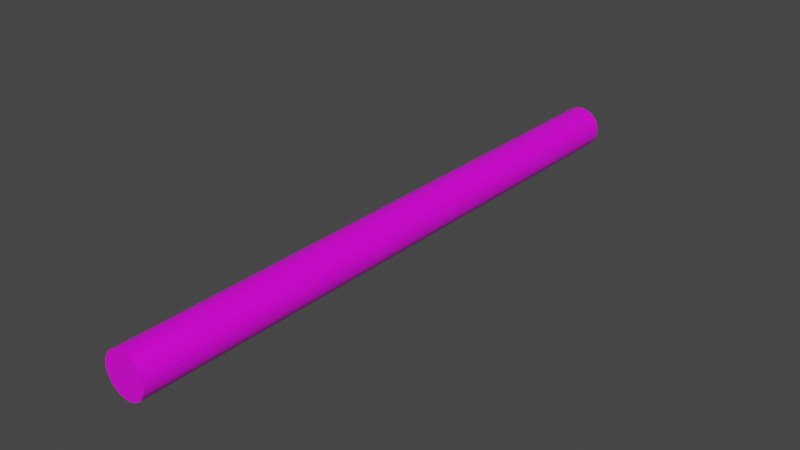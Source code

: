 # Source: metal_rod.blend  (saved by Blender 2.82.7; exported with 4.5.12 LTS)
import bpy
from mathutils import Matrix  # noqa: F401  (used for matrix-valued properties, if any)

bpy.ops.wm.read_factory_settings(use_empty=True)
scene = bpy.context.scene
scene.name = 'Scene'

# ---- collections
col_collection = bpy.data.collections.new('Collection'); scene.collection.children.link(col_collection)

# ---- images (referenced by path relative to the original .blend; pixels are not part of the script)
import os
ASSET_DIR = os.environ.get("B2B_ASSET_DIR", "")  # directory of the original .blend (textures are referenced by path, not embedded)
HERE = os.path.dirname(os.path.abspath(__file__))  # packed textures are extracted next to this script under _unpacked/

def load_image(name, relpath, width, height, colorspace="sRGB"):
    """Load a texture the original file referenced (path relative to the .blend, or extracted next to this script)."""
    p = next((c for c in (os.path.join(HERE, relpath), os.path.join(ASSET_DIR, relpath)) if relpath and os.path.exists(c)), "")
    if p:
        img = bpy.data.images.load(p, check_existing=True)
        img.name = name
    else:  # same state as the original file: an image datablock whose file is absent (Cycles renders it pink)
        img = bpy.data.images.new(name, width, height)
        img.source = "FILE"
        img.filepath = "//" + (relpath or name)
    img.colorspace_settings.name = colorspace
    return img
img_palette_png = load_image('palette.png', 'palette.png', 1024, 1024, 'sRGB')

# ---- materials (node trees are filled in below, after node groups)
mat_material = bpy.data.materials.new('Material')
mat_material.alpha_threshold = 0.0
mat_material.use_transparent_shadow = False
mat_material.line_color = (0.0, 0.0, 0.0, 1.0)

# ---- material node trees
mat_material.use_nodes = True; mat_material.node_tree.nodes.clear()
_N = mat_material.node_tree.nodes; _L = mat_material.node_tree.links
n0 = _N.new('ShaderNodeOutputMaterial'); n0.name = 'Material Output'; n0.location = (300, 300)
n1 = _N.new('ShaderNodeBsdfPrincipled'); n1.name = 'Principled BSDF'; n1.location = (10, 300)
n1.distribution = 'GGX'
n1.subsurface_method = 'BURLEY'
n1.inputs[2].default_value = 0.4
n1.inputs[3].default_value = 1.45
n1.inputs[27].default_value = (0.0, 0.0, 0.0, 1.0)
n1.inputs[28].default_value = 1.0
n2 = _N.new('ShaderNodeTexImage'); n2.name = 'Image Texture'; n2.location = (-513, 220)
n2.image = img_palette_png
n2.interpolation = 'Closest'
_L.new(n1.outputs[0], n0.inputs[0])
_L.new(n2.outputs[0], n1.inputs[0])
n0.is_active_output = True

# ---- world
world_world = bpy.data.worlds.new('World'); scene.world = world_world
world_world.use_nodes = True; world_world.node_tree.nodes.clear()
_N = world_world.node_tree.nodes; _L = world_world.node_tree.links
n0 = _N.new('ShaderNodeOutputWorld'); n0.name = 'World Output'; n0.location = (300, 300)
n1 = _N.new('ShaderNodeBackground'); n1.name = 'Background'; n1.location = (10, 300)
n1.inputs[0].default_value = (0.05088, 0.05088, 0.05088, 1.0)
_L.new(n1.outputs[0], n0.inputs[0])
n0.is_active_output = True
world_world.color = (0.05088, 0.05088, 0.05088)
world_world.use_sun_shadow = False
world_world.sun_shadow_jitter_overblur = 0.0

# ---- meshes
me_cylinder = bpy.data.meshes.new('Cylinder')
me_cylinder.from_pydata([(0.0, 1.0, -1.0), (0.0, 1.0, 1.0), (0.1951, 0.9808, -1.0), (0.1951, 0.9808, 1.0), (0.3827, 0.9239, -1.0), (0.3827, 0.9239, 1.0), (0.5556, 0.8315, -1.0), (0.5556, 0.8315, 1.0), (0.7071, 0.7071, -1.0), (0.7071, 0.7071, 1.0), (0.8315, 0.5556, -1.0), (0.8315, 0.5556, 1.0), (0.9239, 0.3827, -1.0), (0.9239, 0.3827, 1.0), (0.9808, 0.1951, -1.0), (0.9808, 0.1951, 1.0), (1.0, 7.55e-08, -1.0), (1.0, 7.55e-08, 1.0), (0.9808, -0.1951, -1.0), (0.9808, -0.1951, 1.0), (0.9239, -0.3827, -1.0), (0.9239, -0.3827, 1.0), (0.8315, -0.5556, -1.0), (0.8315, -0.5556, 1.0), (0.7071, -0.7071, -1.0), (0.7071, -0.7071, 1.0), (0.5556, -0.8315, -1.0), (0.5556, -0.8315, 1.0), (0.3827, -0.9239, -1.0), (0.3827, -0.9239, 1.0), (0.1951, -0.9808, -1.0), (0.1951, -0.9808, 1.0), (-3.258e-07, -1.0, -1.0), (-3.258e-07, -1.0, 1.0), (-0.1951, -0.9808, -1.0), (-0.1951, -0.9808, 1.0), (-0.3827, -0.9239, -1.0), (-0.3827, -0.9239, 1.0), (-0.5556, -0.8315, -1.0), (-0.5556, -0.8315, 1.0), (-0.7071, -0.7071, -1.0), (-0.7071, -0.7071, 1.0), (-0.8315, -0.5556, -1.0), (-0.8315, -0.5556, 1.0), (-0.9239, -0.3827, -1.0), (-0.9239, -0.3827, 1.0), (-0.9808, -0.1951, -1.0), (-0.9808, -0.1951, 1.0), (-1.0, 9.656e-07, -1.0), (-1.0, 9.656e-07, 1.0), (-0.9808, 0.1951, -1.0), (-0.9808, 0.1951, 1.0), (-0.9239, 0.3827, -1.0), (-0.9239, 0.3827, 1.0), (-0.8315, 0.5556, -1.0), (-0.8315, 0.5556, 1.0), (-0.7071, 0.7071, -1.0), (-0.7071, 0.7071, 1.0), (-0.5556, 0.8315, -1.0), (-0.5556, 0.8315, 1.0), (-0.3827, 0.9239, -1.0), (-0.3827, 0.9239, 1.0), (-0.1951, 0.9808, -1.0), (-0.1951, 0.9808, 1.0)], [], [(0, 1, 3, 2), (2, 3, 5, 4), (4, 5, 7, 6), (6, 7, 9, 8), (8, 9, 11, 10), (10, 11, 13, 12), (12, 13, 15, 14), (14, 15, 17, 16), (16, 17, 19, 18), (18, 19, 21, 20), (20, 21, 23, 22), (22, 23, 25, 24), (24, 25, 27, 26), (26, 27, 29, 28), (28, 29, 31, 30), (30, 31, 33, 32), (32, 33, 35, 34), (34, 35, 37, 36), (36, 37, 39, 38), (38, 39, 41, 40), (40, 41, 43, 42), (42, 43, 45, 44), (44, 45, 47, 46), (46, 47, 49, 48), (48, 49, 51, 50), (50, 51, 53, 52), (52, 53, 55, 54), (54, 55, 57, 56), (56, 57, 59, 58), (58, 59, 61, 60), (3, 1, 63, 61, 59, 57, 55, 53, 51, 49, 47, 45, 43, 41, 39, 37, 35, 33, 31, 29, 27, 25, 23, 21, 19, 17, 15, 13, 11, 9, 7, 5), (60, 61, 63, 62), (62, 63, 1, 0), (0, 2, 4, 6, 8, 10, 12, 14, 16, 18, 20, 22, 24, 26, 28, 30, 32, 34, 36, 38, 40, 42, 44, 46, 48, 50, 52, 54, 56, 58, 60, 62)])
_uv = me_cylinder.uv_layers.new(name='UVMap')
_uv.uv.foreach_set('vector', [0.4311, 0.0719, 0.4311, 0.0719, 0.4311, 0.0719, 0.4311, 0.0719, 0.4311, 0.0719, 0.4311, 0.0719, 0.4311, 0.0719, 0.4311, 0.0719, 0.4311, 0.0719, 0.4311, 0.0719, 0.4311, 0.0719, 0.4311, 0.0719, 0.4311, 0.0719, 0.4311, 0.0719, 0.4311, 0.0719, 0.4311, 0.0719, 0.4311, 0.0719, 0.4311, 0.0719, 0.4311, 0.0719, 0.4311, 0.0719, 0.4311, 0.0719, 0.4311, 0.0719, 0.4311, 0.0719, 0.4311, 0.0719, 0.4311, 0.0719, 0.4311, 0.0719, 0.4311, 0.0719, 0.4311, 0.0719, 0.4311, 0.0719, 0.4311, 0.0719, 0.4311, 0.0719, 0.4311, 0.0719, 0.4311, 0.0719, 0.4311, 0.0719, 0.4311, 0.0719, 0.4311, 0.0719, 0.4311, 0.0719, 0.4311, 0.0719, 0.4311, 0.0719, 0.4311, 0.0719, 0.4311, 0.0719, 0.4311, 0.0719, 0.4311, 0.0719, 0.4311, 0.0719, 0.4311, 0.0719, 0.4311, 0.0719, 0.4311, 0.0719, 0.4311, 0.0719, 0.4311, 0.0719, 0.4311, 0.0719, 0.4311, 0.0719, 0.4311, 0.0719, 0.4311, 0.0719, 0.4311, 0.0719, 0.4311, 0.0719, 0.4311, 0.0719, 0.4311, 0.0719, 0.4311, 0.0719, 0.4311, 0.0719, 0.4311, 0.0719, 0.4311, 0.0719, 0.4311, 0.0719, 0.4311, 0.0719, 0.4311, 0.0719, 0.4311, 0.0719, 0.4311, 0.0719, 0.4311, 0.0719, 0.4311, 0.0719, 0.4311, 0.0719, 0.4311, 0.0719, 0.4311, 0.0719, 0.4311, 0.0719, 0.4311, 0.0719, 0.4311, 0.0719, 0.4311, 0.0719, 0.4311, 0.0719, 0.4311, 0.0719, 0.4311, 0.0719, 0.4311, 0.0719, 0.4311, 0.0719, 0.4311, 0.0719, 0.4311, 0.0719, 0.4311, 0.0719, 0.4311, 0.0719, 0.4311, 0.0719, 0.4311, 0.0719, 0.4311, 0.0719, 0.4311, 0.0719, 0.4311, 0.0719, 0.4311, 0.0719, 0.4311, 0.0719, 0.4311, 0.0719, 0.4311, 0.0719, 0.4311, 0.0719, 0.4311, 0.0719, 0.4311, 0.0719, 0.4311, 0.0719, 0.4311, 0.0719, 0.4311, 0.0719, 0.4311, 0.0719, 0.4311, 0.0719, 0.4311, 0.0719, 0.4311, 0.0719, 0.4311, 0.0719, 0.4311, 0.0719, 0.4311, 0.0719, 0.4311, 0.0719, 0.4311, 0.0719, 0.4311, 0.0719, 0.4311, 0.0719, 0.4311, 0.0719, 0.4311, 0.0719, 0.4311, 0.0719, 0.4311, 0.0719, 0.4311, 0.0719, 0.4311, 0.0719, 0.4311, 0.0719, 0.4311, 0.0719, 0.4311, 0.0719, 0.4311, 0.0719, 0.4311, 0.0719, 0.4311, 0.0719, 0.4311, 0.0719, 0.4311, 0.0719, 0.4311, 0.0719, 0.4311, 0.0719, 0.4311, 0.0719, 0.4311, 0.0719, 0.4311, 0.0719, 0.4311, 0.0719, 0.4311, 0.0719, 0.4311, 0.0719, 0.4311, 0.0719, 0.4311, 0.0719, 0.4311, 0.0719, 0.4311, 0.0719, 0.4311, 0.0719, 0.4311, 0.0719, 0.4311, 0.0719, 0.4311, 0.0719, 0.4311, 0.0719, 0.4311, 0.0719, 0.4311, 0.0719, 0.4311, 0.0719, 0.4311, 0.0719, 0.4311, 0.0719, 0.4311, 0.0719, 0.4311, 0.0719, 0.4311, 0.0719, 0.4311, 0.0719, 0.4311, 0.0719, 0.4311, 0.0719, 0.4311, 0.0719, 0.4311, 0.0719, 0.4311, 0.0719, 0.4311, 0.0719, 0.4311, 0.0719, 0.4311, 0.0719, 0.4311, 0.0719, 0.4311, 0.0719, 0.4311, 0.0719, 0.4311, 0.0719, 0.4311, 0.0719, 0.4311, 0.0719, 0.4311, 0.0719, 0.4311, 0.0719, 0.4311, 0.0719, 0.4311, 0.0719, 0.4311, 0.0719, 0.4311, 0.0719, 0.4311, 0.0719, 0.4311, 0.0719, 0.4311, 0.0719, 0.4311, 0.0719, 0.4311, 0.0719, 0.4311, 0.0719, 0.4311, 0.0719, 0.4311, 0.0719, 0.4311, 0.0719, 0.4311, 0.0719, 0.4311, 0.0719, 0.4311, 0.0719, 0.4311, 0.0719, 0.4311, 0.0719, 0.4311, 0.0719, 0.4311, 0.0719, 0.4311, 0.0719, 0.4311, 0.0719, 0.4311, 0.0719, 0.4311, 0.0719, 0.4311, 0.0719, 0.4311, 0.0719])
me_cylinder.materials.append(mat_material)
me_cylinder.use_remesh_fix_poles = True
me_cylinder.use_remesh_preserve_attributes = False
me_cylinder.use_mirror_vertex_groups = False
me_cylinder.update()

# ---- objects
ob_cylinder = bpy.data.objects.new('Cylinder', me_cylinder)

# ---- transforms, parenting, visibility, modifiers, constraints
ob_cylinder.location = (0.0, 0.0, 0.0)
ob_cylinder.rotation_euler = (1.571, -0.0, 0.0)
ob_cylinder.scale = (0.07, 0.07, 1.0)
ob_cylinder.lineart.crease_threshold = 0.0

# ---- collection membership
col_collection.objects.link(ob_cylinder)

# ---- scene / render settings (as saved in the file)
scene.frame_start = 1; scene.frame_end = 250; scene.frame_set(1)
scene.render.engine = 'BLENDER_EEVEE_NEXT'
scene.cycles.use_denoising = False
scene.cycles.samples = 128
scene.cycles.sampling_pattern = 'TABULATED_SOBOL'
scene.cycles.use_adaptive_sampling = False
scene.cycles.use_light_tree = False
scene.view_settings.view_transform = 'Filmic'
bpy.context.view_layer.update()

# ---- added for rendering (the .blend has no active camera and no usable light): camera, sun
cam_auto = bpy.data.cameras.new('AutoCamera')
cam_auto.lens = 50.0
cam_auto.sensor_width = 36.0
cam_auto.clip_end = 1000.0
ob_auto_camera = bpy.data.objects.new('AutoCamera', cam_auto)
scene.collection.objects.link(ob_auto_camera)
ob_auto_camera.location = (1.85949, -2.23139, 1.4876)
ob_auto_camera.rotation_euler = (1.09748, -7.21219e-08, 0.694738)
scene.camera = ob_auto_camera
light_auto_sun = bpy.data.lights.new('AutoSun', 'SUN')
light_auto_sun.energy = 3.0
light_auto_sun.angle = 0.0523599
ob_auto_sun = bpy.data.objects.new('AutoSun', light_auto_sun)
scene.collection.objects.link(ob_auto_sun)
ob_auto_sun.rotation_euler = (0.872665, 0.174533, 0.523599)
bpy.context.view_layer.update()
